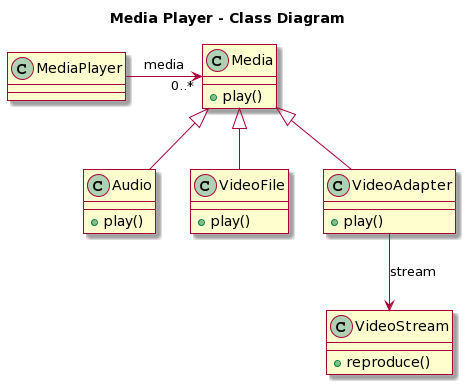

The diagram above was rendered by PlantUML. Its source (embedded in the PNG):
@startuml
skin rose

title Media Player - Class Diagram


class Media {
  +play() 
}

class Audio {
  +play()
}

class VideoFile {
  +play()
}

class VideoAdapter {
  +play()
} 

class VideoStream {
  +reproduce()
}

class MediaPlayer

Media <|-down- Audio
Media <|-down- VideoFile
Media <|-down- VideoAdapter
MediaPlayer -> "0..*" Media: media
VideoAdapter --> VideoStream: stream
@enduml